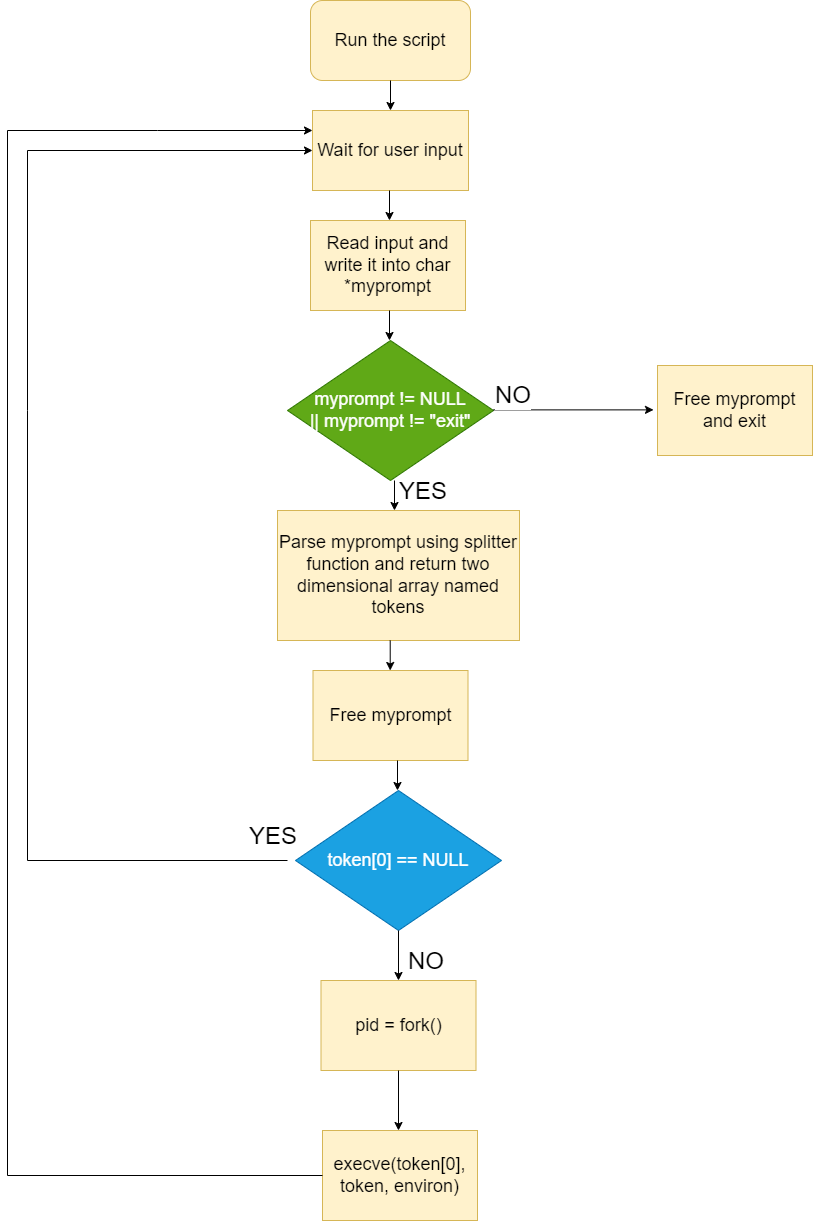

The diagram above was exported from draw.io. Its source (the exported page's mxGraphModel, read from the mxfile embedded in the PNG):
<mxGraphModel dx="3000" dy="1614" grid="1" gridSize="10" guides="1" tooltips="1" connect="1" arrows="1" fold="1" page="1" pageScale="1" pageWidth="900" pageHeight="1300" math="0" shadow="0">
  <root>
    <mxCell id="WIyWlLk6GJQsqaUBKTNV-0" />
    <mxCell id="WIyWlLk6GJQsqaUBKTNV-1" parent="WIyWlLk6GJQsqaUBKTNV-0" />
    <mxCell id="-zx-Sogc0SUMtXG0Yh4N-0" value="&lt;font style=&quot;font-size: 18px;&quot;&gt;Run the script&lt;/font&gt;" style="rounded=1;whiteSpace=wrap;html=1;fillColor=#fff2cc;strokeColor=#d6b656;" vertex="1" parent="WIyWlLk6GJQsqaUBKTNV-1">
      <mxGeometry x="333" y="30" width="160" height="80" as="geometry" />
    </mxCell>
    <mxCell id="-zx-Sogc0SUMtXG0Yh4N-2" value="" style="endArrow=classic;html=1;rounded=0;entryX=0.5;entryY=0;entryDx=0;entryDy=0;" edge="1" parent="WIyWlLk6GJQsqaUBKTNV-1" source="-zx-Sogc0SUMtXG0Yh4N-0" target="-zx-Sogc0SUMtXG0Yh4N-3">
      <mxGeometry width="50" height="50" relative="1" as="geometry">
        <mxPoint x="404" y="140" as="sourcePoint" />
        <mxPoint x="404" y="120" as="targetPoint" />
      </mxGeometry>
    </mxCell>
    <mxCell id="-zx-Sogc0SUMtXG0Yh4N-3" value="&lt;font style=&quot;font-size: 18px;&quot;&gt;Wait for user input&lt;/font&gt;" style="rounded=0;whiteSpace=wrap;html=1;fillColor=#fff2cc;strokeColor=#d6b656;" vertex="1" parent="WIyWlLk6GJQsqaUBKTNV-1">
      <mxGeometry x="335" y="140" width="156" height="80" as="geometry" />
    </mxCell>
    <mxCell id="-zx-Sogc0SUMtXG0Yh4N-5" value="&lt;font style=&quot;font-size: 18px;&quot;&gt;Read input and write it into char *myprompt&lt;/font&gt;" style="rounded=0;whiteSpace=wrap;html=1;fillColor=#fff2cc;strokeColor=#d6b656;" vertex="1" parent="WIyWlLk6GJQsqaUBKTNV-1">
      <mxGeometry x="333" y="250" width="155" height="90" as="geometry" />
    </mxCell>
    <mxCell id="-zx-Sogc0SUMtXG0Yh4N-10" value="" style="endArrow=classic;html=1;rounded=0;entryX=0.5;entryY=0;entryDx=0;entryDy=0;" edge="1" parent="WIyWlLk6GJQsqaUBKTNV-1">
      <mxGeometry width="50" height="50" relative="1" as="geometry">
        <mxPoint x="412" y="220" as="sourcePoint" />
        <mxPoint x="412" y="250" as="targetPoint" />
      </mxGeometry>
    </mxCell>
    <mxCell id="-zx-Sogc0SUMtXG0Yh4N-12" value="" style="endArrow=classic;html=1;rounded=0;entryX=0.5;entryY=0;entryDx=0;entryDy=0;" edge="1" parent="WIyWlLk6GJQsqaUBKTNV-1">
      <mxGeometry width="50" height="50" relative="1" as="geometry">
        <mxPoint x="412" y="340" as="sourcePoint" />
        <mxPoint x="412" y="370" as="targetPoint" />
      </mxGeometry>
    </mxCell>
    <mxCell id="-zx-Sogc0SUMtXG0Yh4N-13" value="&lt;span style=&quot;font-size: 18px;&quot;&gt;myprompt != NULL&lt;br&gt;|| myprompt != &quot;exit&quot;&lt;br&gt;&lt;/span&gt;" style="rhombus;whiteSpace=wrap;html=1;fillColor=#60a917;strokeColor=#2D7600;fontColor=#ffffff;" vertex="1" parent="WIyWlLk6GJQsqaUBKTNV-1">
      <mxGeometry x="310" y="370" width="206" height="140" as="geometry" />
    </mxCell>
    <mxCell id="-zx-Sogc0SUMtXG0Yh4N-14" value="" style="endArrow=classic;html=1;rounded=0;" edge="1" parent="WIyWlLk6GJQsqaUBKTNV-1">
      <mxGeometry relative="1" as="geometry">
        <mxPoint x="516" y="439.38" as="sourcePoint" />
        <mxPoint x="676" y="439.38" as="targetPoint" />
      </mxGeometry>
    </mxCell>
    <mxCell id="-zx-Sogc0SUMtXG0Yh4N-16" value="&lt;font style=&quot;font-size: 24px;&quot;&gt;NO&lt;/font&gt;" style="edgeLabel;resizable=0;html=1;align=left;verticalAlign=bottom;" connectable="0" vertex="1" parent="-zx-Sogc0SUMtXG0Yh4N-14">
      <mxGeometry x="-1" relative="1" as="geometry" />
    </mxCell>
    <mxCell id="-zx-Sogc0SUMtXG0Yh4N-17" value="&lt;br&gt;" style="edgeLabel;html=1;align=center;verticalAlign=middle;resizable=0;points=[];" vertex="1" connectable="0" parent="-zx-Sogc0SUMtXG0Yh4N-14">
      <mxGeometry x="0.025" relative="1" as="geometry">
        <mxPoint x="-1" as="offset" />
      </mxGeometry>
    </mxCell>
    <mxCell id="-zx-Sogc0SUMtXG0Yh4N-19" value="&lt;span style=&quot;font-size: 18px;&quot;&gt;Free myprompt and exit&lt;/span&gt;" style="rounded=0;whiteSpace=wrap;html=1;fillColor=#fff2cc;strokeColor=#d6b656;" vertex="1" parent="WIyWlLk6GJQsqaUBKTNV-1">
      <mxGeometry x="680" y="395" width="155" height="90" as="geometry" />
    </mxCell>
    <mxCell id="-zx-Sogc0SUMtXG0Yh4N-22" value="&lt;span style=&quot;font-size: 18px;&quot;&gt;Parse myprompt using splitter function and return two dimensional array named tokens&lt;/span&gt;" style="rounded=0;whiteSpace=wrap;html=1;fillColor=#fff2cc;strokeColor=#d6b656;" vertex="1" parent="WIyWlLk6GJQsqaUBKTNV-1">
      <mxGeometry x="300" y="540" width="242" height="130" as="geometry" />
    </mxCell>
    <mxCell id="-zx-Sogc0SUMtXG0Yh4N-23" value="" style="endArrow=classic;html=1;rounded=0;entryX=0.5;entryY=0;entryDx=0;entryDy=0;" edge="1" parent="WIyWlLk6GJQsqaUBKTNV-1">
      <mxGeometry width="50" height="50" relative="1" as="geometry">
        <mxPoint x="417" y="510" as="sourcePoint" />
        <mxPoint x="417" y="540" as="targetPoint" />
      </mxGeometry>
    </mxCell>
    <mxCell id="-zx-Sogc0SUMtXG0Yh4N-24" value="&lt;span style=&quot;font-size: 18px;&quot;&gt;Free myprompt&lt;/span&gt;" style="rounded=0;whiteSpace=wrap;html=1;fillColor=#fff2cc;strokeColor=#d6b656;" vertex="1" parent="WIyWlLk6GJQsqaUBKTNV-1">
      <mxGeometry x="335.5" y="700" width="155" height="90" as="geometry" />
    </mxCell>
    <mxCell id="-zx-Sogc0SUMtXG0Yh4N-27" value="" style="endArrow=classic;html=1;rounded=0;entryX=0.5;entryY=0;entryDx=0;entryDy=0;" edge="1" parent="WIyWlLk6GJQsqaUBKTNV-1">
      <mxGeometry width="50" height="50" relative="1" as="geometry">
        <mxPoint x="412.71" y="670" as="sourcePoint" />
        <mxPoint x="412.71" y="700" as="targetPoint" />
      </mxGeometry>
    </mxCell>
    <mxCell id="-zx-Sogc0SUMtXG0Yh4N-28" value="" style="endArrow=classic;html=1;rounded=0;entryX=0.5;entryY=0;entryDx=0;entryDy=0;" edge="1" parent="WIyWlLk6GJQsqaUBKTNV-1">
      <mxGeometry width="50" height="50" relative="1" as="geometry">
        <mxPoint x="420" y="790" as="sourcePoint" />
        <mxPoint x="420" y="820" as="targetPoint" />
      </mxGeometry>
    </mxCell>
    <mxCell id="-zx-Sogc0SUMtXG0Yh4N-29" value="&lt;span style=&quot;font-size: 18px;&quot;&gt;token[0] == NULL&lt;/span&gt;" style="rhombus;whiteSpace=wrap;html=1;fillColor=#1ba1e2;strokeColor=#006EAF;fontColor=#ffffff;" vertex="1" parent="WIyWlLk6GJQsqaUBKTNV-1">
      <mxGeometry x="318" y="820" width="206" height="140" as="geometry" />
    </mxCell>
    <mxCell id="-zx-Sogc0SUMtXG0Yh4N-31" value="" style="endArrow=classic;html=1;rounded=0;exitX=0;exitY=0.5;exitDx=0;exitDy=0;entryX=0;entryY=0.5;entryDx=0;entryDy=0;" edge="1" parent="WIyWlLk6GJQsqaUBKTNV-1" target="-zx-Sogc0SUMtXG0Yh4N-3">
      <mxGeometry relative="1" as="geometry">
        <mxPoint x="310" y="890" as="sourcePoint" />
        <mxPoint x="50" y="440" as="targetPoint" />
        <Array as="points">
          <mxPoint x="50" y="890" />
          <mxPoint x="50" y="440" />
          <mxPoint x="50" y="180" />
        </Array>
      </mxGeometry>
    </mxCell>
    <mxCell id="-zx-Sogc0SUMtXG0Yh4N-33" value="&lt;font style=&quot;font-size: 24px;&quot;&gt;YES&lt;/font&gt;" style="edgeLabel;resizable=0;html=1;align=left;verticalAlign=bottom;" connectable="0" vertex="1" parent="-zx-Sogc0SUMtXG0Yh4N-31">
      <mxGeometry x="-1" relative="1" as="geometry">
        <mxPoint x="-40" y="-10" as="offset" />
      </mxGeometry>
    </mxCell>
    <mxCell id="-zx-Sogc0SUMtXG0Yh4N-34" value="&lt;span style=&quot;color: rgb(0, 0, 0); font-family: Helvetica; font-size: 24px; font-style: normal; font-variant-ligatures: normal; font-variant-caps: normal; font-weight: 400; letter-spacing: normal; orphans: 2; text-align: left; text-indent: 0px; text-transform: none; widows: 2; word-spacing: 0px; -webkit-text-stroke-width: 0px; background-color: rgb(255, 255, 255); text-decoration-thickness: initial; text-decoration-style: initial; text-decoration-color: initial; float: none; display: inline !important;&quot;&gt;YES&lt;/span&gt;" style="text;whiteSpace=wrap;html=1;" vertex="1" parent="WIyWlLk6GJQsqaUBKTNV-1">
      <mxGeometry x="420" y="500" width="80" height="50" as="geometry" />
    </mxCell>
    <mxCell id="-zx-Sogc0SUMtXG0Yh4N-35" value="" style="endArrow=classic;html=1;rounded=0;exitX=0.5;exitY=1;exitDx=0;exitDy=0;" edge="1" parent="WIyWlLk6GJQsqaUBKTNV-1" source="-zx-Sogc0SUMtXG0Yh4N-29">
      <mxGeometry width="50" height="50" relative="1" as="geometry">
        <mxPoint x="230" y="1050" as="sourcePoint" />
        <mxPoint x="421" y="1010" as="targetPoint" />
      </mxGeometry>
    </mxCell>
    <mxCell id="-zx-Sogc0SUMtXG0Yh4N-36" value="&lt;span style=&quot;font-size: 18px;&quot;&gt;pid = fork()&lt;/span&gt;" style="rounded=0;whiteSpace=wrap;html=1;fillColor=#fff2cc;strokeColor=#d6b656;" vertex="1" parent="WIyWlLk6GJQsqaUBKTNV-1">
      <mxGeometry x="343.5" y="1010" width="155" height="90" as="geometry" />
    </mxCell>
    <mxCell id="-zx-Sogc0SUMtXG0Yh4N-37" value="&lt;span style=&quot;color: rgb(0, 0, 0); font-family: Helvetica; font-size: 24px; font-style: normal; font-variant-ligatures: normal; font-variant-caps: normal; font-weight: 400; letter-spacing: normal; orphans: 2; text-align: left; text-indent: 0px; text-transform: none; widows: 2; word-spacing: 0px; -webkit-text-stroke-width: 0px; background-color: rgb(255, 255, 255); text-decoration-thickness: initial; text-decoration-style: initial; text-decoration-color: initial; float: none; display: inline !important;&quot;&gt;NO&lt;/span&gt;" style="text;whiteSpace=wrap;html=1;" vertex="1" parent="WIyWlLk6GJQsqaUBKTNV-1">
      <mxGeometry x="428.5" y="970" width="70" height="50" as="geometry" />
    </mxCell>
    <mxCell id="-zx-Sogc0SUMtXG0Yh4N-38" value="" style="endArrow=classic;html=1;rounded=0;exitX=0.5;exitY=1;exitDx=0;exitDy=0;" edge="1" parent="WIyWlLk6GJQsqaUBKTNV-1" source="-zx-Sogc0SUMtXG0Yh4N-36">
      <mxGeometry width="50" height="50" relative="1" as="geometry">
        <mxPoint x="500" y="1100" as="sourcePoint" />
        <mxPoint x="421" y="1160" as="targetPoint" />
      </mxGeometry>
    </mxCell>
    <mxCell id="-zx-Sogc0SUMtXG0Yh4N-40" value="&lt;span style=&quot;font-size: 18px;&quot;&gt;execve(token[0], token, environ)&lt;/span&gt;" style="rounded=0;whiteSpace=wrap;html=1;fillColor=#fff2cc;strokeColor=#d6b656;" vertex="1" parent="WIyWlLk6GJQsqaUBKTNV-1">
      <mxGeometry x="345" y="1160" width="155" height="90" as="geometry" />
    </mxCell>
    <mxCell id="-zx-Sogc0SUMtXG0Yh4N-41" value="" style="endArrow=classic;html=1;rounded=0;exitX=0;exitY=0.5;exitDx=0;exitDy=0;entryX=0;entryY=0.25;entryDx=0;entryDy=0;" edge="1" parent="WIyWlLk6GJQsqaUBKTNV-1" source="-zx-Sogc0SUMtXG0Yh4N-40" target="-zx-Sogc0SUMtXG0Yh4N-3">
      <mxGeometry relative="1" as="geometry">
        <mxPoint x="90" y="1170" as="sourcePoint" />
        <mxPoint x="250" y="1170" as="targetPoint" />
        <Array as="points">
          <mxPoint x="30" y="1205" />
          <mxPoint x="30" y="160" />
          <mxPoint x="180" y="160" />
        </Array>
      </mxGeometry>
    </mxCell>
    <mxCell id="-zx-Sogc0SUMtXG0Yh4N-42" value="&lt;br&gt;" style="edgeLabel;resizable=0;html=1;align=center;verticalAlign=middle;" connectable="0" vertex="1" parent="-zx-Sogc0SUMtXG0Yh4N-41">
      <mxGeometry relative="1" as="geometry" />
    </mxCell>
  </root>
</mxGraphModel>